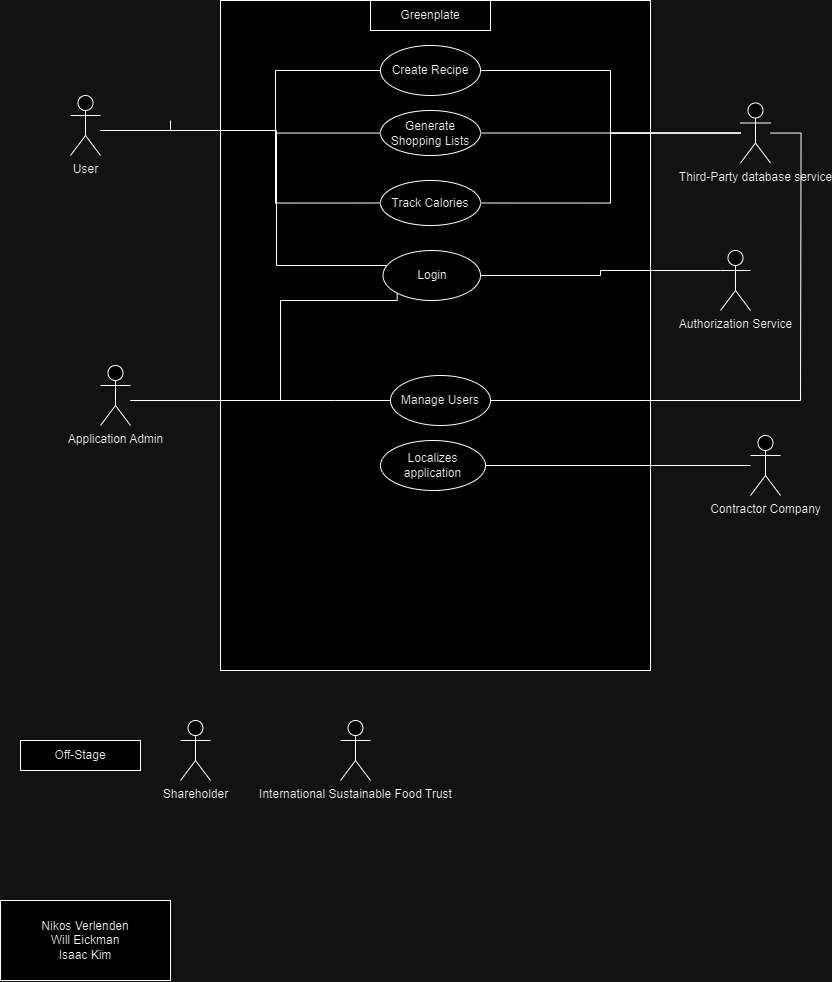

The diagram above was exported from draw.io. Its source (the exported page's mxGraphModel, read from the mxfile embedded in the PNG):
<mxGraphModel dx="955" dy="475" grid="1" gridSize="10" guides="1" tooltips="1" connect="1" arrows="1" fold="1" page="1" pageScale="1" pageWidth="850" pageHeight="1100" math="0" shadow="0">
  <root>
    <mxCell id="0" />
    <mxCell id="1" parent="0" />
    <mxCell id="0Ov6-4K9nBrrqyeFFAAu-39" value="" style="rounded=0;whiteSpace=wrap;html=1;fillColor=#FFFFFF;" vertex="1" parent="1">
      <mxGeometry x="220" y="80" width="430" height="670" as="geometry" />
    </mxCell>
    <mxCell id="0Ov6-4K9nBrrqyeFFAAu-15" style="edgeStyle=orthogonalEdgeStyle;rounded=0;orthogonalLoop=1;jettySize=auto;html=1;endArrow=none;endFill=0;" edge="1" parent="1" source="0Ov6-4K9nBrrqyeFFAAu-1" target="0Ov6-4K9nBrrqyeFFAAu-12">
      <mxGeometry relative="1" as="geometry">
        <Array as="points">
          <mxPoint x="155" y="210" />
          <mxPoint x="275" y="210" />
          <mxPoint x="275" y="150" />
        </Array>
      </mxGeometry>
    </mxCell>
    <mxCell id="0Ov6-4K9nBrrqyeFFAAu-17" style="edgeStyle=orthogonalEdgeStyle;rounded=0;orthogonalLoop=1;jettySize=auto;html=1;endArrow=none;endFill=0;" edge="1" parent="1" source="0Ov6-4K9nBrrqyeFFAAu-1" target="0Ov6-4K9nBrrqyeFFAAu-13">
      <mxGeometry relative="1" as="geometry">
        <Array as="points">
          <mxPoint x="155" y="210" />
          <mxPoint x="275" y="210" />
          <mxPoint x="275" y="212" />
        </Array>
      </mxGeometry>
    </mxCell>
    <mxCell id="0Ov6-4K9nBrrqyeFFAAu-18" style="edgeStyle=orthogonalEdgeStyle;rounded=0;orthogonalLoop=1;jettySize=auto;html=1;entryX=0;entryY=0.5;entryDx=0;entryDy=0;endArrow=none;endFill=0;" edge="1" parent="1" source="0Ov6-4K9nBrrqyeFFAAu-1" target="0Ov6-4K9nBrrqyeFFAAu-14">
      <mxGeometry relative="1" as="geometry">
        <Array as="points">
          <mxPoint x="155" y="210" />
          <mxPoint x="275" y="210" />
          <mxPoint x="275" y="282" />
        </Array>
      </mxGeometry>
    </mxCell>
    <mxCell id="0Ov6-4K9nBrrqyeFFAAu-33" style="edgeStyle=orthogonalEdgeStyle;rounded=0;orthogonalLoop=1;jettySize=auto;html=1;endArrow=none;endFill=0;" edge="1" parent="1" target="0Ov6-4K9nBrrqyeFFAAu-31">
      <mxGeometry relative="1" as="geometry">
        <mxPoint x="170" y="200" as="sourcePoint" />
        <mxPoint x="396.7384380523588" y="327.34292179423005" as="targetPoint" />
        <Array as="points">
          <mxPoint x="170" y="210" />
          <mxPoint x="276" y="210" />
          <mxPoint x="276" y="345" />
        </Array>
      </mxGeometry>
    </mxCell>
    <mxCell id="0Ov6-4K9nBrrqyeFFAAu-1" value="User&lt;br&gt;" style="shape=umlActor;verticalLabelPosition=bottom;verticalAlign=top;html=1;outlineConnect=0;" vertex="1" parent="1">
      <mxGeometry x="70" y="175" width="30" height="60" as="geometry" />
    </mxCell>
    <mxCell id="0Ov6-4K9nBrrqyeFFAAu-23" style="edgeStyle=orthogonalEdgeStyle;rounded=0;orthogonalLoop=1;jettySize=auto;html=1;entryX=0;entryY=0.5;entryDx=0;entryDy=0;endArrow=none;endFill=0;" edge="1" parent="1" source="0Ov6-4K9nBrrqyeFFAAu-2" target="0Ov6-4K9nBrrqyeFFAAu-20">
      <mxGeometry relative="1" as="geometry">
        <Array as="points">
          <mxPoint x="335" y="480" />
          <mxPoint x="335" y="480" />
        </Array>
      </mxGeometry>
    </mxCell>
    <mxCell id="0Ov6-4K9nBrrqyeFFAAu-34" style="edgeStyle=orthogonalEdgeStyle;rounded=0;orthogonalLoop=1;jettySize=auto;html=1;entryX=0;entryY=1;entryDx=0;entryDy=0;endArrow=none;endFill=0;" edge="1" parent="1" source="0Ov6-4K9nBrrqyeFFAAu-2" target="0Ov6-4K9nBrrqyeFFAAu-31">
      <mxGeometry relative="1" as="geometry">
        <Array as="points">
          <mxPoint x="280" y="480" />
          <mxPoint x="280" y="380" />
          <mxPoint x="397" y="380" />
        </Array>
      </mxGeometry>
    </mxCell>
    <mxCell id="0Ov6-4K9nBrrqyeFFAAu-2" value="Application Admin&lt;br&gt;" style="shape=umlActor;verticalLabelPosition=bottom;verticalAlign=top;html=1;outlineConnect=0;" vertex="1" parent="1">
      <mxGeometry x="100" y="445" width="30" height="60" as="geometry" />
    </mxCell>
    <mxCell id="0Ov6-4K9nBrrqyeFFAAu-3" value="Shareholder&lt;br&gt;" style="shape=umlActor;verticalLabelPosition=bottom;verticalAlign=top;html=1;outlineConnect=0;" vertex="1" parent="1">
      <mxGeometry x="180" y="800" width="30" height="60" as="geometry" />
    </mxCell>
    <mxCell id="0Ov6-4K9nBrrqyeFFAAu-24" style="edgeStyle=orthogonalEdgeStyle;rounded=0;orthogonalLoop=1;jettySize=auto;html=1;entryX=1;entryY=0.5;entryDx=0;entryDy=0;endArrow=none;endFill=0;" edge="1" parent="1" source="0Ov6-4K9nBrrqyeFFAAu-4" target="0Ov6-4K9nBrrqyeFFAAu-12">
      <mxGeometry relative="1" as="geometry" />
    </mxCell>
    <mxCell id="0Ov6-4K9nBrrqyeFFAAu-25" style="edgeStyle=orthogonalEdgeStyle;rounded=0;orthogonalLoop=1;jettySize=auto;html=1;endArrow=none;endFill=0;" edge="1" parent="1" source="0Ov6-4K9nBrrqyeFFAAu-4" target="0Ov6-4K9nBrrqyeFFAAu-13">
      <mxGeometry relative="1" as="geometry" />
    </mxCell>
    <mxCell id="0Ov6-4K9nBrrqyeFFAAu-26" style="edgeStyle=orthogonalEdgeStyle;rounded=0;orthogonalLoop=1;jettySize=auto;html=1;entryX=1;entryY=0.5;entryDx=0;entryDy=0;endArrow=none;endFill=0;" edge="1" parent="1" source="0Ov6-4K9nBrrqyeFFAAu-4" target="0Ov6-4K9nBrrqyeFFAAu-14">
      <mxGeometry relative="1" as="geometry" />
    </mxCell>
    <mxCell id="0Ov6-4K9nBrrqyeFFAAu-36" style="edgeStyle=orthogonalEdgeStyle;rounded=0;orthogonalLoop=1;jettySize=auto;html=1;endArrow=none;endFill=0;" edge="1" parent="1" source="0Ov6-4K9nBrrqyeFFAAu-4">
      <mxGeometry relative="1" as="geometry">
        <mxPoint x="800" y="480" as="targetPoint" />
      </mxGeometry>
    </mxCell>
    <mxCell id="0Ov6-4K9nBrrqyeFFAAu-4" value="Third-Party database service" style="shape=umlActor;verticalLabelPosition=bottom;verticalAlign=top;html=1;outlineConnect=0;" vertex="1" parent="1">
      <mxGeometry x="740" y="182.5" width="30" height="60" as="geometry" />
    </mxCell>
    <mxCell id="0Ov6-4K9nBrrqyeFFAAu-29" style="edgeStyle=orthogonalEdgeStyle;rounded=0;orthogonalLoop=1;jettySize=auto;html=1;entryX=1;entryY=0.5;entryDx=0;entryDy=0;endArrow=none;endFill=0;" edge="1" parent="1" source="0Ov6-4K9nBrrqyeFFAAu-5" target="0Ov6-4K9nBrrqyeFFAAu-28">
      <mxGeometry relative="1" as="geometry" />
    </mxCell>
    <mxCell id="0Ov6-4K9nBrrqyeFFAAu-5" value="Contractor Company" style="shape=umlActor;verticalLabelPosition=bottom;verticalAlign=top;html=1;outlineConnect=0;" vertex="1" parent="1">
      <mxGeometry x="750" y="515" width="30" height="60" as="geometry" />
    </mxCell>
    <mxCell id="0Ov6-4K9nBrrqyeFFAAu-6" value="International Sustainable Food Trust" style="shape=umlActor;verticalLabelPosition=bottom;verticalAlign=top;html=1;outlineConnect=0;" vertex="1" parent="1">
      <mxGeometry x="340" y="800" width="30" height="60" as="geometry" />
    </mxCell>
    <mxCell id="0Ov6-4K9nBrrqyeFFAAu-10" value="Greenplate" style="rounded=0;whiteSpace=wrap;html=1;" vertex="1" parent="1">
      <mxGeometry x="370" y="80" width="120" height="30" as="geometry" />
    </mxCell>
    <mxCell id="0Ov6-4K9nBrrqyeFFAAu-12" value="Create Recipe" style="ellipse;whiteSpace=wrap;html=1;" vertex="1" parent="1">
      <mxGeometry x="380" y="125" width="100" height="50" as="geometry" />
    </mxCell>
    <mxCell id="0Ov6-4K9nBrrqyeFFAAu-13" value="Generate Shopping Lists" style="ellipse;whiteSpace=wrap;html=1;" vertex="1" parent="1">
      <mxGeometry x="380" y="190" width="100" height="45" as="geometry" />
    </mxCell>
    <mxCell id="0Ov6-4K9nBrrqyeFFAAu-14" value="Track Calories" style="ellipse;whiteSpace=wrap;html=1;" vertex="1" parent="1">
      <mxGeometry x="380" y="260" width="100" height="45" as="geometry" />
    </mxCell>
    <mxCell id="0Ov6-4K9nBrrqyeFFAAu-37" style="edgeStyle=orthogonalEdgeStyle;rounded=0;orthogonalLoop=1;jettySize=auto;html=1;endArrow=none;endFill=0;" edge="1" parent="1" source="0Ov6-4K9nBrrqyeFFAAu-20">
      <mxGeometry relative="1" as="geometry">
        <mxPoint x="800" y="480" as="targetPoint" />
      </mxGeometry>
    </mxCell>
    <mxCell id="0Ov6-4K9nBrrqyeFFAAu-20" value="Manage Users" style="ellipse;whiteSpace=wrap;html=1;" vertex="1" parent="1">
      <mxGeometry x="390" y="455" width="100" height="50" as="geometry" />
    </mxCell>
    <mxCell id="0Ov6-4K9nBrrqyeFFAAu-28" value="Localizes application" style="ellipse;whiteSpace=wrap;html=1;" vertex="1" parent="1">
      <mxGeometry x="380" y="520" width="105" height="50" as="geometry" />
    </mxCell>
    <mxCell id="0Ov6-4K9nBrrqyeFFAAu-30" value="Authorization Service" style="shape=umlActor;verticalLabelPosition=bottom;verticalAlign=top;html=1;outlineConnect=0;" vertex="1" parent="1">
      <mxGeometry x="720" y="330" width="30" height="60" as="geometry" />
    </mxCell>
    <mxCell id="0Ov6-4K9nBrrqyeFFAAu-31" value="Login" style="ellipse;whiteSpace=wrap;html=1;" vertex="1" parent="1">
      <mxGeometry x="382.5" y="330" width="97.5" height="50" as="geometry" />
    </mxCell>
    <mxCell id="0Ov6-4K9nBrrqyeFFAAu-35" style="edgeStyle=orthogonalEdgeStyle;rounded=0;orthogonalLoop=1;jettySize=auto;html=1;entryX=0;entryY=0.3333333333333333;entryDx=0;entryDy=0;entryPerimeter=0;endArrow=none;endFill=0;" edge="1" parent="1" source="0Ov6-4K9nBrrqyeFFAAu-31" target="0Ov6-4K9nBrrqyeFFAAu-30">
      <mxGeometry relative="1" as="geometry" />
    </mxCell>
    <mxCell id="0Ov6-4K9nBrrqyeFFAAu-40" value="Off-Stage" style="rounded=0;whiteSpace=wrap;html=1;" vertex="1" parent="1">
      <mxGeometry x="20" y="820" width="120" height="30" as="geometry" />
    </mxCell>
    <mxCell id="0Ov6-4K9nBrrqyeFFAAu-41" value="Nikos Verlenden&lt;br&gt;Will Eickman&lt;br&gt;Isaac Kim" style="rounded=0;whiteSpace=wrap;html=1;" vertex="1" parent="1">
      <mxGeometry y="980" width="170" height="80" as="geometry" />
    </mxCell>
  </root>
</mxGraphModel>